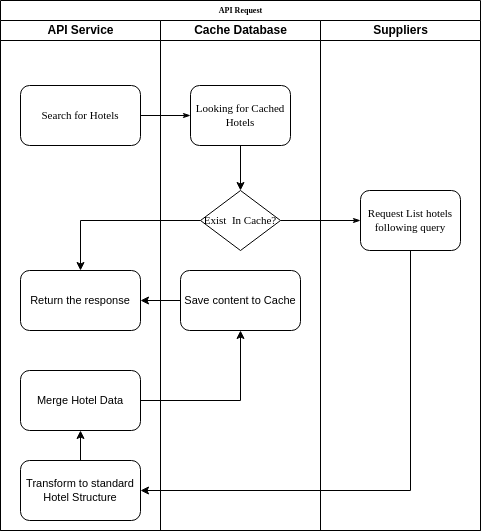

The diagram above was exported from draw.io. Its source (the exported page's mxGraphModel, read from the mxfile embedded in the PNG):
<mxGraphModel dx="683" dy="374" grid="1" gridSize="10" guides="1" tooltips="1" connect="1" arrows="1" fold="1" page="1" pageScale="1" pageWidth="1100" pageHeight="850" background="none" math="0" shadow="0">
  <root>
    <mxCell id="0" />
    <mxCell id="1" parent="0" />
    <mxCell id="77e6c97f196da883-1" value="API Request" style="swimlane;html=1;childLayout=stackLayout;startSize=20;rounded=0;shadow=0;labelBackgroundColor=none;strokeWidth=1;fontFamily=Verdana;fontSize=8;align=center;" parent="1" vertex="1">
      <mxGeometry x="50" y="50" width="480" height="530" as="geometry" />
    </mxCell>
    <mxCell id="77e6c97f196da883-2" value="API Service" style="swimlane;html=1;startSize=20;" parent="77e6c97f196da883-1" vertex="1">
      <mxGeometry y="20" width="160" height="510" as="geometry" />
    </mxCell>
    <mxCell id="77e6c97f196da883-8" value="Search for Hotels" style="rounded=1;whiteSpace=wrap;html=1;shadow=0;labelBackgroundColor=none;strokeWidth=1;fontFamily=Verdana;fontSize=11;align=center;" parent="77e6c97f196da883-2" vertex="1">
      <mxGeometry x="20" y="65" width="120" height="60" as="geometry" />
    </mxCell>
    <mxCell id="V_z8e7IBNLcJbTF7IPFe-2" value="&lt;font style=&quot;font-size: 11px;&quot;&gt;Return the response&lt;/font&gt;" style="rounded=1;whiteSpace=wrap;html=1;fontSize=11;" vertex="1" parent="77e6c97f196da883-2">
      <mxGeometry x="20" y="250" width="120" height="60" as="geometry" />
    </mxCell>
    <mxCell id="V_z8e7IBNLcJbTF7IPFe-9" style="edgeStyle=orthogonalEdgeStyle;rounded=0;orthogonalLoop=1;jettySize=auto;html=1;entryX=0.5;entryY=1;entryDx=0;entryDy=0;" edge="1" parent="77e6c97f196da883-2" source="V_z8e7IBNLcJbTF7IPFe-7" target="V_z8e7IBNLcJbTF7IPFe-8">
      <mxGeometry relative="1" as="geometry" />
    </mxCell>
    <mxCell id="V_z8e7IBNLcJbTF7IPFe-7" value="&lt;font style=&quot;font-size: 11px;&quot;&gt;Transform to standard&lt;/font&gt;&lt;div style=&quot;font-size: 11px;&quot;&gt;&lt;font style=&quot;font-size: 11px;&quot;&gt;Hotel Structure&lt;/font&gt;&lt;/div&gt;" style="rounded=1;whiteSpace=wrap;html=1;fontSize=11;" vertex="1" parent="77e6c97f196da883-2">
      <mxGeometry x="20" y="440" width="120" height="60" as="geometry" />
    </mxCell>
    <mxCell id="V_z8e7IBNLcJbTF7IPFe-8" value="&lt;font style=&quot;font-size: 11px;&quot;&gt;Merge Hotel Data&lt;/font&gt;" style="rounded=1;whiteSpace=wrap;html=1;fontSize=11;" vertex="1" parent="77e6c97f196da883-2">
      <mxGeometry x="20" y="350" width="120" height="60" as="geometry" />
    </mxCell>
    <mxCell id="77e6c97f196da883-26" style="edgeStyle=orthogonalEdgeStyle;rounded=1;html=1;labelBackgroundColor=none;startArrow=none;startFill=0;startSize=5;endArrow=classicThin;endFill=1;endSize=5;jettySize=auto;orthogonalLoop=1;strokeWidth=1;fontFamily=Verdana;fontSize=8" parent="77e6c97f196da883-1" source="77e6c97f196da883-8" target="77e6c97f196da883-11" edge="1">
      <mxGeometry relative="1" as="geometry" />
    </mxCell>
    <mxCell id="77e6c97f196da883-33" style="edgeStyle=orthogonalEdgeStyle;rounded=1;html=1;labelBackgroundColor=none;startArrow=none;startFill=0;startSize=5;endArrow=classicThin;endFill=1;endSize=5;jettySize=auto;orthogonalLoop=1;strokeWidth=1;fontFamily=Verdana;fontSize=8" parent="77e6c97f196da883-1" source="77e6c97f196da883-13" target="77e6c97f196da883-15" edge="1">
      <mxGeometry relative="1" as="geometry" />
    </mxCell>
    <mxCell id="77e6c97f196da883-3" value="Cache Database" style="swimlane;html=1;startSize=20;" parent="77e6c97f196da883-1" vertex="1">
      <mxGeometry x="160" y="20" width="160" height="510" as="geometry" />
    </mxCell>
    <mxCell id="V_z8e7IBNLcJbTF7IPFe-1" style="edgeStyle=orthogonalEdgeStyle;rounded=0;orthogonalLoop=1;jettySize=auto;html=1;entryX=0.5;entryY=0;entryDx=0;entryDy=0;" edge="1" parent="77e6c97f196da883-3" source="77e6c97f196da883-11" target="77e6c97f196da883-13">
      <mxGeometry relative="1" as="geometry" />
    </mxCell>
    <mxCell id="77e6c97f196da883-11" value="Looking for Cached Hotels" style="rounded=1;whiteSpace=wrap;html=1;shadow=0;labelBackgroundColor=none;strokeWidth=1;fontFamily=Verdana;fontSize=11;align=center;" parent="77e6c97f196da883-3" vertex="1">
      <mxGeometry x="30" y="65" width="100" height="60" as="geometry" />
    </mxCell>
    <mxCell id="77e6c97f196da883-13" value="Exist&amp;nbsp; In Cache?" style="rhombus;whiteSpace=wrap;html=1;rounded=0;shadow=0;labelBackgroundColor=none;strokeWidth=1;fontFamily=Verdana;fontSize=11;align=center;" parent="77e6c97f196da883-3" vertex="1">
      <mxGeometry x="40" y="170" width="80" height="60" as="geometry" />
    </mxCell>
    <mxCell id="V_z8e7IBNLcJbTF7IPFe-5" value="&lt;font style=&quot;font-size: 11px;&quot;&gt;Save content to Cache&lt;/font&gt;" style="rounded=1;whiteSpace=wrap;html=1;fontSize=11;" vertex="1" parent="77e6c97f196da883-3">
      <mxGeometry x="20" y="250" width="120" height="60" as="geometry" />
    </mxCell>
    <mxCell id="77e6c97f196da883-4" value="Suppliers" style="swimlane;html=1;startSize=20;" parent="77e6c97f196da883-1" vertex="1">
      <mxGeometry x="320" y="20" width="160" height="510" as="geometry" />
    </mxCell>
    <mxCell id="77e6c97f196da883-15" value="Request List hotels following query" style="rounded=1;whiteSpace=wrap;html=1;shadow=0;labelBackgroundColor=none;strokeWidth=1;fontFamily=Verdana;fontSize=11;align=center;" parent="77e6c97f196da883-4" vertex="1">
      <mxGeometry x="40" y="170" width="100" height="60" as="geometry" />
    </mxCell>
    <mxCell id="V_z8e7IBNLcJbTF7IPFe-4" style="edgeStyle=orthogonalEdgeStyle;rounded=0;orthogonalLoop=1;jettySize=auto;html=1;entryX=0.5;entryY=0;entryDx=0;entryDy=0;" edge="1" parent="77e6c97f196da883-1" source="77e6c97f196da883-13" target="V_z8e7IBNLcJbTF7IPFe-2">
      <mxGeometry relative="1" as="geometry">
        <mxPoint x="70" y="220" as="targetPoint" />
      </mxGeometry>
    </mxCell>
    <mxCell id="V_z8e7IBNLcJbTF7IPFe-6" style="edgeStyle=orthogonalEdgeStyle;rounded=0;orthogonalLoop=1;jettySize=auto;html=1;entryX=1;entryY=0.5;entryDx=0;entryDy=0;" edge="1" parent="77e6c97f196da883-1" source="V_z8e7IBNLcJbTF7IPFe-5" target="V_z8e7IBNLcJbTF7IPFe-2">
      <mxGeometry relative="1" as="geometry" />
    </mxCell>
    <mxCell id="V_z8e7IBNLcJbTF7IPFe-10" style="edgeStyle=orthogonalEdgeStyle;rounded=0;orthogonalLoop=1;jettySize=auto;html=1;entryX=0.5;entryY=1;entryDx=0;entryDy=0;" edge="1" parent="77e6c97f196da883-1" source="V_z8e7IBNLcJbTF7IPFe-8" target="V_z8e7IBNLcJbTF7IPFe-5">
      <mxGeometry relative="1" as="geometry" />
    </mxCell>
    <mxCell id="V_z8e7IBNLcJbTF7IPFe-11" style="edgeStyle=orthogonalEdgeStyle;rounded=0;orthogonalLoop=1;jettySize=auto;html=1;entryX=1;entryY=0.5;entryDx=0;entryDy=0;" edge="1" parent="77e6c97f196da883-1" source="77e6c97f196da883-15" target="V_z8e7IBNLcJbTF7IPFe-7">
      <mxGeometry relative="1" as="geometry">
        <mxPoint x="410" y="500" as="targetPoint" />
        <Array as="points">
          <mxPoint x="410" y="490" />
        </Array>
      </mxGeometry>
    </mxCell>
  </root>
</mxGraphModel>